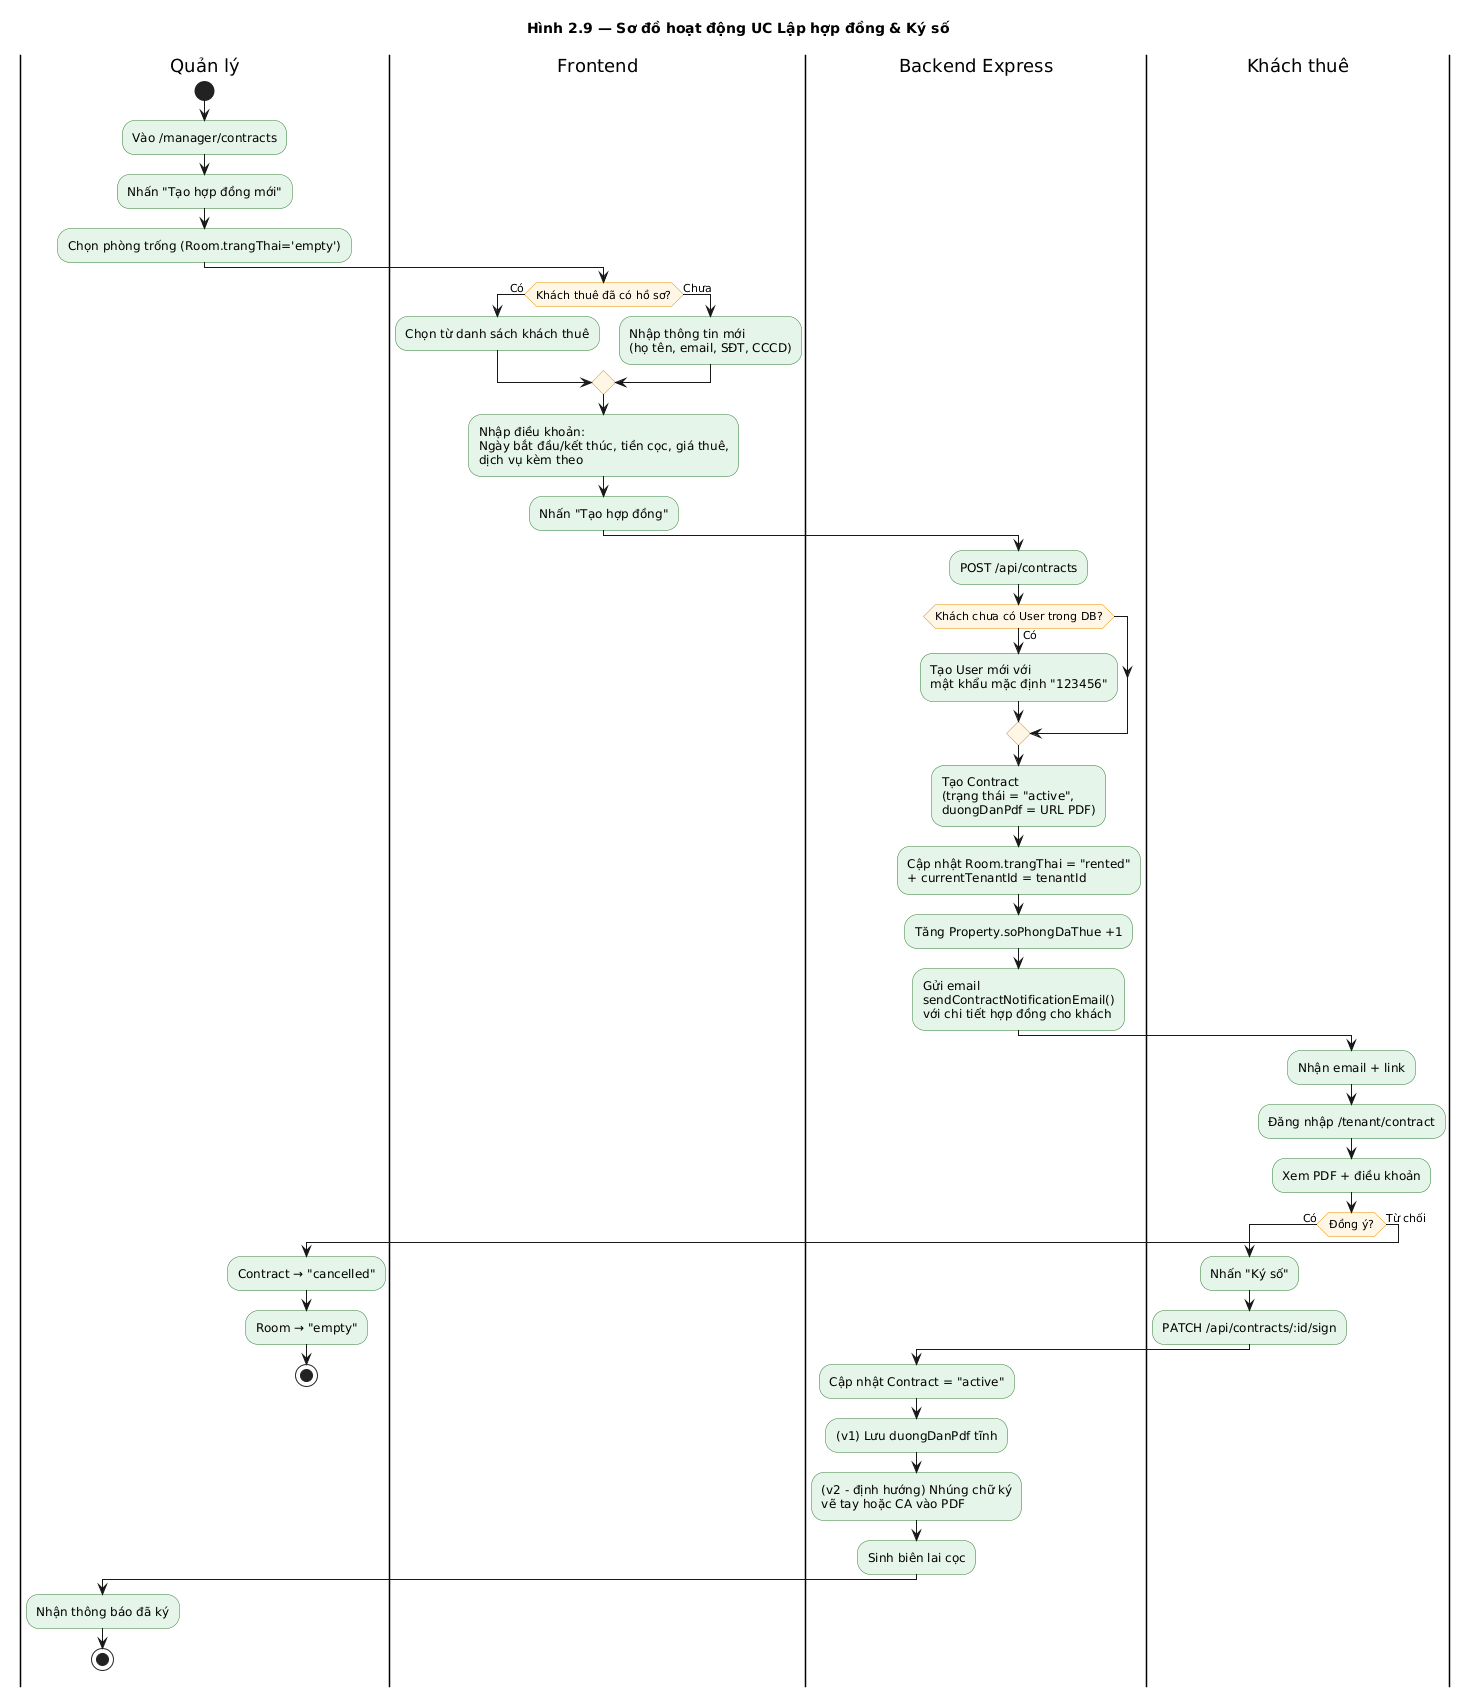

The diagram above was rendered by PlantUML. Its source (embedded in the PNG):
@startuml
title Hình 2.9 — Sơ đồ hoạt động UC Lập hợp đồng & Ký số

skinparam shadowing false
skinparam activity {
  BackgroundColor #E6F5EA
  BorderColor #2E7D32
  DiamondBackgroundColor #FFF6E5
  DiamondBorderColor #E59300
}

|Quản lý|
start
:Vào /manager/contracts;
:Nhấn "Tạo hợp đồng mới";
:Chọn phòng trống (Room.trangThai='empty');

|Frontend|
if (Khách thuê đã có hồ sơ?) then (Có)
  :Chọn từ danh sách khách thuê;
else (Chưa)
  :Nhập thông tin mới\n(họ tên, email, SĐT, CCCD);
endif
:Nhập điều khoản:\nNgày bắt đầu/kết thúc, tiền cọc, giá thuê,\ndịch vụ kèm theo;
:Nhấn "Tạo hợp đồng";

|Backend Express|
:POST /api/contracts;
if (Khách chưa có User trong DB?) then (Có)
  :Tạo User mới với\nmật khẩu mặc định "123456";
endif
:Tạo Contract\n(trạng thái = "active",\nduongDanPdf = URL PDF);
:Cập nhật Room.trangThai = "rented"\n+ currentTenantId = tenantId;
:Tăng Property.soPhongDaThue +1;
:Gửi email\nsendContractNotificationEmail()\nvới chi tiết hợp đồng cho khách;

|Khách thuê|
:Nhận email + link;
:Đăng nhập /tenant/contract;
:Xem PDF + điều khoản;
if (Đồng ý?) then (Có)
  :Nhấn "Ký số";
  :PATCH /api/contracts/:id/sign;

  |Backend Express|
  :Cập nhật Contract = "active";
  :(v1) Lưu duongDanPdf tĩnh;
  :(v2 - định hướng) Nhúng chữ ký\nvẽ tay hoặc CA vào PDF;
  :Sinh biên lai cọc;

  |Quản lý|
  :Nhận thông báo đã ký;
  stop
else (Từ chối)
  :Contract → "cancelled";
  :Room → "empty";
  stop
endif
@enduml